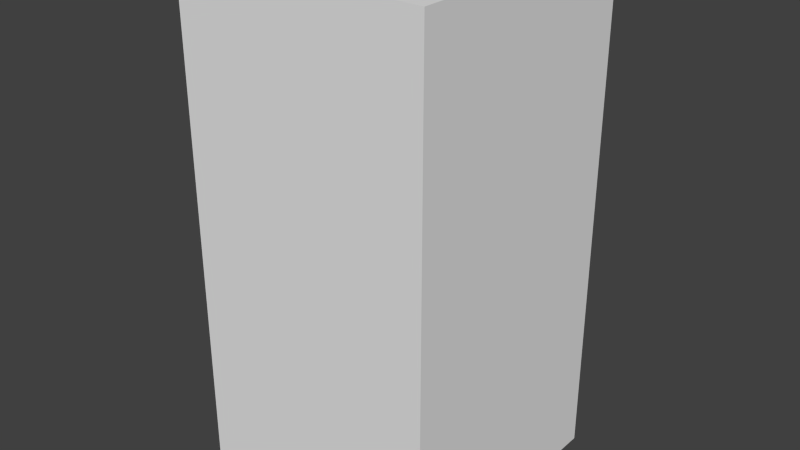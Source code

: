 # Source: blueStopTwo.blend  (saved by Blender 2.68.0; exported with 4.5.12 LTS)
import bpy
from mathutils import Matrix  # noqa: F401  (used for matrix-valued properties, if any)

bpy.ops.wm.read_factory_settings(use_empty=True)
scene = bpy.context.scene
scene.name = 'Scene'

# ---- collections
col_collection_1 = bpy.data.collections.new('Collection 1'); scene.collection.children.link(col_collection_1)

# ---- world
world_world = bpy.data.worlds.new('World'); scene.world = world_world
world_world.color = (0.05088, 0.05088, 0.05088)
world_world.use_sun_shadow = False
world_world.sun_shadow_jitter_overblur = 0.0
world_world.cycles.sampling_method = 'MANUAL'
world_world.cycles.sample_map_resolution = 256

# ---- meshes
me_bluestoptwo = bpy.data.meshes.new('blueStopTwo')
me_bluestoptwo.from_pydata([(-0.5, -0.5, -1.0), (-0.5, 0.5, -1.0), (0.5, 0.5, -1.0), (0.5, -0.5, -1.0), (-0.5, -0.5, 1.0), (-0.5, 0.5, 1.0), (0.5, 0.5, 1.0), (0.5, -0.5, 1.0)], [], [(4, 5, 1, 0), (5, 6, 2, 1), (6, 7, 3, 2), (7, 4, 0, 3), (0, 1, 2, 3), (7, 6, 5, 4)])
me_bluestoptwo.use_remesh_preserve_volume = False
me_bluestoptwo.use_remesh_preserve_attributes = False
me_bluestoptwo.use_mirror_vertex_groups = False
me_bluestoptwo.update()

# ---- objects
ob_bluestoptwo = bpy.data.objects.new('blueStopTwo', me_bluestoptwo)

# ---- transforms, parenting, visibility, modifiers, constraints
ob_bluestoptwo.location = (0.0, 0.0, 0.0)
ob_bluestoptwo.lineart.crease_threshold = 0.0

# ---- collection membership
col_collection_1.objects.link(ob_bluestoptwo)

# ---- scene / render settings (as saved in the file)
scene.frame_start = 1; scene.frame_end = 250; scene.frame_set(1)
scene.render.engine = 'BLENDER_EEVEE_NEXT'
scene.render.image_settings.color_mode = 'RGB'
scene.render.image_settings.compression = 90
scene.render.resolution_percentage = 50
scene.render.dither_intensity = 0.0
scene.cycles.use_denoising = False
scene.cycles.samples = 10
scene.cycles.sampling_pattern = 'TABULATED_SOBOL'
scene.cycles.light_sampling_threshold = 0.0
scene.cycles.use_adaptive_sampling = False
scene.cycles.use_light_tree = False
scene.cycles.blur_glossy = 0.0
scene.cycles.volume_bounces = 1
scene.cycles.pixel_filter_type = 'GAUSSIAN'
scene.cycles.sample_clamp_indirect = 0.0
scene.view_settings.view_transform = 'Standard'
bpy.context.view_layer.update()

# ---- added for rendering (the .blend has no active camera and no usable light): camera, sun
cam_auto = bpy.data.cameras.new('AutoCamera')
cam_auto.lens = 50.0
cam_auto.sensor_width = 36.0
cam_auto.clip_end = 1000.0
ob_auto_camera = bpy.data.objects.new('AutoCamera', cam_auto)
scene.collection.objects.link(ob_auto_camera)
ob_auto_camera.location = (2.26633, -2.71959, 1.81306)
ob_auto_camera.rotation_euler = (1.09748, -7.21219e-08, 0.694738)
scene.camera = ob_auto_camera
light_auto_sun = bpy.data.lights.new('AutoSun', 'SUN')
light_auto_sun.energy = 3.0
light_auto_sun.angle = 0.0523599
ob_auto_sun = bpy.data.objects.new('AutoSun', light_auto_sun)
scene.collection.objects.link(ob_auto_sun)
ob_auto_sun.rotation_euler = (0.872665, 0.174533, 0.523599)
bpy.context.view_layer.update()
